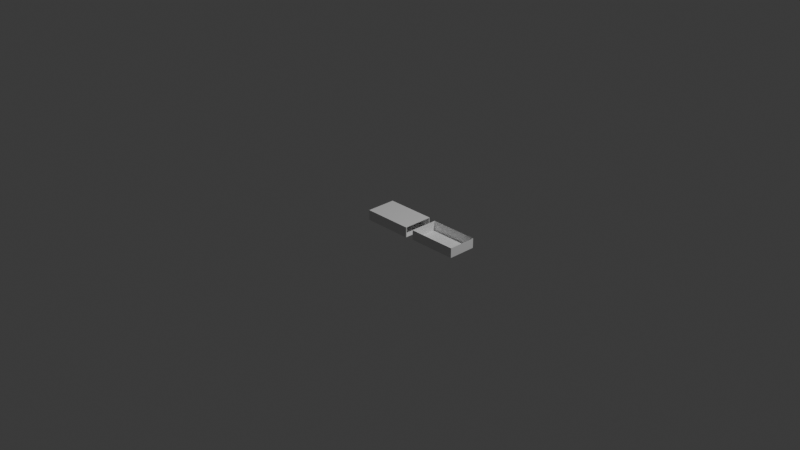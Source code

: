 # Source: MatchBox.blend  (saved by Blender 4.3.32; exported with 4.5.12 LTS)
import bpy
from mathutils import Matrix  # noqa: F401  (used for matrix-valued properties, if any)

bpy.ops.wm.read_factory_settings(use_empty=True)
scene = bpy.context.scene
scene.name = 'Scene'

# ---- collections
col_collection = bpy.data.collections.new('Collection'); scene.collection.children.link(col_collection)

# ---- materials (node trees are filled in below, after node groups)
mat_material = bpy.data.materials.new('Material')
mat_material.alpha_threshold = 0.0
mat_material.roughness = 0.5
mat_material.line_color = (0.0, 0.0, 0.0, 1.0)

# ---- material node trees
mat_material.use_nodes = True; mat_material.node_tree.nodes.clear()
_N = mat_material.node_tree.nodes; _L = mat_material.node_tree.links
n0 = _N.new('ShaderNodeOutputMaterial'); n0.name = 'Material Output'; n0.location = (300, 300)
n1 = _N.new('ShaderNodeBsdfPrincipled'); n1.name = 'Principled BSDF'; n1.location = (10, 300)
n1.inputs[3].default_value = 1.45
_L.new(n1.outputs[0], n0.inputs[0])
n0.is_active_output = True

# ---- world
world_world = bpy.data.worlds.new('World'); scene.world = world_world
world_world.use_nodes = True; world_world.node_tree.nodes.clear()
_N = world_world.node_tree.nodes; _L = world_world.node_tree.links
n0 = _N.new('ShaderNodeOutputWorld'); n0.name = 'World Output'; n0.location = (300, 300)
n1 = _N.new('ShaderNodeBackground'); n1.name = 'Background'; n1.location = (10, 300)
n1.inputs[0].default_value = (0.05088, 0.05088, 0.05088, 1.0)
_L.new(n1.outputs[0], n0.inputs[0])
n0.is_active_output = True
world_world.color = (0.05088, 0.05088, 0.05088)
world_world.sun_shadow_jitter_overblur = 0.0

# ---- cameras
cam_camera = bpy.data.cameras.new('Camera')
cam_camera.clip_end = 100.0
cam_camera.ortho_scale = 7.314

# ---- lights
light_light = bpy.data.lights.new('Light', 'POINT')
light_light.energy = 1000.0
light_light.shadow_soft_size = 0.1

# ---- meshes
me_cube = bpy.data.meshes.new('Cube')
me_cube.from_pydata([(1.831, 1.0, 1.0), (1.831, 1.0, -1.0), (1.831, -1.0, 1.0), (1.831, -1.0, -1.0), (-0.1066, 1.0, 1.0), (-0.1066, 1.0, -1.0), (-0.1066, -1.0, 1.0), (-0.1066, -1.0, -1.0)], [], [(7, 6, 4, 5), (1, 0, 2, 3), (3, 2, 6, 7), (0, 1, 5, 4), (1, 3, 7, 5)])
_uv = me_cube.uv_layers.new(name='UVMap')
_uv.uv.foreach_set('vector', [0.375, 0.0, 0.625, 0.0, 0.625, 0.25, 0.375, 0.25, 0.375, 0.5, 0.625, 0.5, 0.625, 0.75, 0.375, 0.75, 0.375, 0.75, 0.625, 0.75, 0.625, 0.0, 0.375, 0.0, 0.625, 0.5, 0.375, 0.5, 0.375, 0.25, 0.625, 0.25, 0.375, 0.5, 0.375, 0.75, 0.375, 0.0, 0.375, 0.25])
me_cube.materials.append(mat_material)
me_cube.use_mirror_vertex_groups = False
me_cube.update()
me_cube_001 = bpy.data.meshes.new('Cube.001')
me_cube_001.from_pydata([(1.0, 1.0, 1.0), (1.0, 1.0, -1.0), (1.0, -1.0, 1.0), (1.0, -1.0, -1.0), (-1.0, 1.0, 1.0), (-1.0, 1.0, -1.0), (-1.0, -1.0, 1.0), (-1.0, -1.0, -1.0)], [], [(0, 4, 6, 2), (3, 2, 6, 7), (5, 1, 3, 7), (5, 4, 0, 1)])
_uv = me_cube_001.uv_layers.new(name='UVMap')
_uv.uv.foreach_set('vector', [0.625, 0.5, 0.875, 0.5, 0.875, 0.75, 0.625, 0.75, 0.375, 0.75, 0.625, 0.75, 0.625, 1.0, 0.375, 1.0, 0.125, 0.5, 0.375, 0.5, 0.375, 0.75, 0.125, 0.75, 0.375, 0.25, 0.625, 0.25, 0.625, 0.5, 0.375, 0.5])
me_cube_001.materials.append(mat_material)
me_cube_001.use_mirror_vertex_groups = False
me_cube_001.update()

# ---- objects
ob_cube = bpy.data.objects.new('Cube', me_cube)
ob_light = bpy.data.objects.new('Light', light_light)
ob_camera = bpy.data.objects.new('Camera', cam_camera)
ob_cube_001 = bpy.data.objects.new('Cube.001', me_cube_001)

# ---- transforms, parenting, visibility, modifiers, constraints
ob_cube.location = (0.384, 0.0, 0.0)
ob_cube.scale = (0.2718, 0.1527, 0.05214)
ob_cube.lock_rotations_4d = False
ob_cube.empty_display_type = 'ARROWS'
ob_cube.lineart.crease_threshold = 0.0
ob_light.location = (4.076, 1.005, 5.904)
ob_light.rotation_euler = (0.6503, 0.05522, 1.866)
ob_light.lock_rotations_4d = False
ob_light.empty_display_type = 'ARROWS'
ob_light.color = (0.0, 0.0, 0.0, 0.0)
ob_light.lineart.crease_threshold = 0.0
ob_camera.location = (7.359, -6.926, 4.958)
ob_camera.rotation_euler = (1.109, 0.0, 0.8149)
ob_camera.lock_rotations_4d = False
ob_camera.empty_display_type = 'ARROWS'
ob_camera.color = (0.0, 0.0, 0.0, 0.0)
ob_camera.display_type = 'WIRE'
ob_camera.lineart.crease_threshold = 0.0
ob_cube_001.location = (0.0, 0.0, 0.0)
ob_cube_001.scale = (0.2718, 0.1527, 0.05214)
ob_cube_001.lock_rotations_4d = False
ob_cube_001.empty_display_type = 'ARROWS'
ob_cube_001.lineart.crease_threshold = 0.0
_m = ob_cube_001.modifiers.new('Solidify', 'SOLIDIFY')
_m.thickness = 0.09
_m.offset = 1.0

# ---- collection membership
col_collection.objects.link(ob_cube)
col_collection.objects.link(ob_light)
col_collection.objects.link(ob_camera)
col_collection.objects.link(ob_cube_001)

# ---- scene / render settings (as saved in the file)
scene.camera = ob_camera
scene.frame_start = 1; scene.frame_end = 114; scene.frame_set(114)
scene.render.engine = 'BLENDER_EEVEE_NEXT'
bpy.context.view_layer.update()
